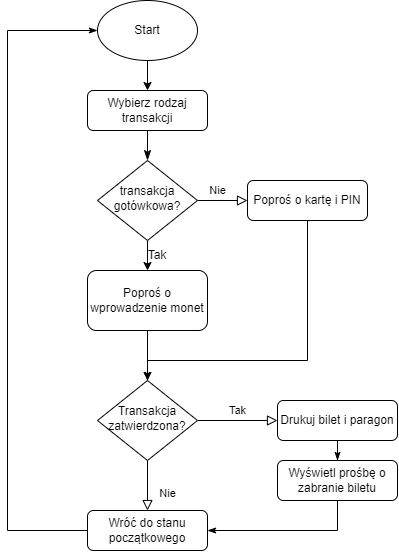

The diagram above was exported from draw.io. Its source (the exported page's mxGraphModel, read from the mxfile embedded in the PNG):
<mxGraphModel dx="865" dy="433" grid="1" gridSize="10" guides="1" tooltips="1" connect="1" arrows="1" fold="1" page="1" pageScale="1" pageWidth="827" pageHeight="1169" math="0" shadow="0">
  <root>
    <mxCell id="WIyWlLk6GJQsqaUBKTNV-0" />
    <mxCell id="WIyWlLk6GJQsqaUBKTNV-1" parent="WIyWlLk6GJQsqaUBKTNV-0" />
    <mxCell id="WIyWlLk6GJQsqaUBKTNV-2" value="" style="rounded=0;html=1;jettySize=auto;orthogonalLoop=1;fontSize=11;endArrow=classicThin;endFill=1;endSize=8;strokeWidth=1;shadow=0;labelBackgroundColor=none;edgeStyle=orthogonalEdgeStyle;" parent="WIyWlLk6GJQsqaUBKTNV-1" source="WIyWlLk6GJQsqaUBKTNV-3" target="WIyWlLk6GJQsqaUBKTNV-6" edge="1">
      <mxGeometry relative="1" as="geometry" />
    </mxCell>
    <mxCell id="WIyWlLk6GJQsqaUBKTNV-3" value="Wybierz rodzaj transakcji" style="rounded=1;whiteSpace=wrap;html=1;fontSize=12;glass=0;strokeWidth=1;shadow=0;" parent="WIyWlLk6GJQsqaUBKTNV-1" vertex="1">
      <mxGeometry x="160" y="100" width="120" height="40" as="geometry" />
    </mxCell>
    <mxCell id="WIyWlLk6GJQsqaUBKTNV-5" value="Nie" style="edgeStyle=orthogonalEdgeStyle;rounded=0;html=1;jettySize=auto;orthogonalLoop=1;fontSize=11;endArrow=block;endFill=0;endSize=8;strokeWidth=1;shadow=0;labelBackgroundColor=none;" parent="WIyWlLk6GJQsqaUBKTNV-1" source="WIyWlLk6GJQsqaUBKTNV-6" target="WIyWlLk6GJQsqaUBKTNV-7" edge="1">
      <mxGeometry x="-0.2" y="10" relative="1" as="geometry">
        <mxPoint as="offset" />
      </mxGeometry>
    </mxCell>
    <mxCell id="Hx40UPpBdcpk5lcLqZcz-4" value="" style="edgeStyle=orthogonalEdgeStyle;rounded=0;orthogonalLoop=1;jettySize=auto;html=1;" edge="1" parent="WIyWlLk6GJQsqaUBKTNV-1" source="WIyWlLk6GJQsqaUBKTNV-6" target="Hx40UPpBdcpk5lcLqZcz-3">
      <mxGeometry relative="1" as="geometry" />
    </mxCell>
    <mxCell id="WIyWlLk6GJQsqaUBKTNV-6" value="transakcja gotówkowa?" style="rhombus;whiteSpace=wrap;html=1;shadow=0;fontFamily=Helvetica;fontSize=12;align=center;strokeWidth=1;spacing=6;spacingTop=-4;" parent="WIyWlLk6GJQsqaUBKTNV-1" vertex="1">
      <mxGeometry x="170" y="170" width="100" height="80" as="geometry" />
    </mxCell>
    <mxCell id="Hx40UPpBdcpk5lcLqZcz-7" style="edgeStyle=orthogonalEdgeStyle;rounded=0;orthogonalLoop=1;jettySize=auto;html=1;endArrow=classicThin;endFill=1;" edge="1" parent="WIyWlLk6GJQsqaUBKTNV-1" source="WIyWlLk6GJQsqaUBKTNV-7">
      <mxGeometry relative="1" as="geometry">
        <mxPoint x="220" y="390" as="targetPoint" />
        <Array as="points">
          <mxPoint x="380" y="370" />
        </Array>
      </mxGeometry>
    </mxCell>
    <mxCell id="WIyWlLk6GJQsqaUBKTNV-7" value="Poproś o kartę i PIN" style="rounded=1;whiteSpace=wrap;html=1;fontSize=12;glass=0;strokeWidth=1;shadow=0;" parent="WIyWlLk6GJQsqaUBKTNV-1" vertex="1">
      <mxGeometry x="320" y="190" width="120" height="40" as="geometry" />
    </mxCell>
    <mxCell id="WIyWlLk6GJQsqaUBKTNV-8" value="Nie" style="rounded=0;html=1;jettySize=auto;orthogonalLoop=1;fontSize=11;endArrow=block;endFill=0;endSize=8;strokeWidth=1;shadow=0;labelBackgroundColor=none;edgeStyle=orthogonalEdgeStyle;" parent="WIyWlLk6GJQsqaUBKTNV-1" source="WIyWlLk6GJQsqaUBKTNV-10" target="WIyWlLk6GJQsqaUBKTNV-11" edge="1">
      <mxGeometry x="0.3333" y="20" relative="1" as="geometry">
        <mxPoint as="offset" />
      </mxGeometry>
    </mxCell>
    <mxCell id="WIyWlLk6GJQsqaUBKTNV-9" value="Tak" style="edgeStyle=orthogonalEdgeStyle;rounded=0;html=1;jettySize=auto;orthogonalLoop=1;fontSize=11;endArrow=block;endFill=0;endSize=8;strokeWidth=1;shadow=0;labelBackgroundColor=none;" parent="WIyWlLk6GJQsqaUBKTNV-1" source="WIyWlLk6GJQsqaUBKTNV-10" target="WIyWlLk6GJQsqaUBKTNV-12" edge="1">
      <mxGeometry y="10" relative="1" as="geometry">
        <mxPoint as="offset" />
      </mxGeometry>
    </mxCell>
    <mxCell id="WIyWlLk6GJQsqaUBKTNV-10" value="Transakcja zatwierdzona?" style="rhombus;whiteSpace=wrap;html=1;shadow=0;fontFamily=Helvetica;fontSize=12;align=center;strokeWidth=1;spacing=6;spacingTop=-4;" parent="WIyWlLk6GJQsqaUBKTNV-1" vertex="1">
      <mxGeometry x="170" y="390" width="100" height="80" as="geometry" />
    </mxCell>
    <mxCell id="Hx40UPpBdcpk5lcLqZcz-11" style="edgeStyle=orthogonalEdgeStyle;rounded=0;orthogonalLoop=1;jettySize=auto;html=1;entryX=0;entryY=0.5;entryDx=0;entryDy=0;endArrow=classicThin;endFill=1;" edge="1" parent="WIyWlLk6GJQsqaUBKTNV-1" source="WIyWlLk6GJQsqaUBKTNV-11" target="Hx40UPpBdcpk5lcLqZcz-0">
      <mxGeometry relative="1" as="geometry">
        <Array as="points">
          <mxPoint x="80" y="540" />
          <mxPoint x="80" y="40" />
        </Array>
      </mxGeometry>
    </mxCell>
    <mxCell id="WIyWlLk6GJQsqaUBKTNV-11" value="Wróć do stanu początkowego" style="rounded=1;whiteSpace=wrap;html=1;fontSize=12;glass=0;strokeWidth=1;shadow=0;" parent="WIyWlLk6GJQsqaUBKTNV-1" vertex="1">
      <mxGeometry x="160" y="520" width="120" height="40" as="geometry" />
    </mxCell>
    <mxCell id="Hx40UPpBdcpk5lcLqZcz-9" value="" style="edgeStyle=orthogonalEdgeStyle;rounded=0;orthogonalLoop=1;jettySize=auto;html=1;endArrow=classicThin;endFill=1;" edge="1" parent="WIyWlLk6GJQsqaUBKTNV-1" source="WIyWlLk6GJQsqaUBKTNV-12" target="Hx40UPpBdcpk5lcLqZcz-8">
      <mxGeometry relative="1" as="geometry" />
    </mxCell>
    <mxCell id="WIyWlLk6GJQsqaUBKTNV-12" value="Drukuj bilet i paragon" style="rounded=1;whiteSpace=wrap;html=1;fontSize=12;glass=0;strokeWidth=1;shadow=0;" parent="WIyWlLk6GJQsqaUBKTNV-1" vertex="1">
      <mxGeometry x="350" y="410" width="120" height="40" as="geometry" />
    </mxCell>
    <mxCell id="Hx40UPpBdcpk5lcLqZcz-2" style="edgeStyle=orthogonalEdgeStyle;rounded=0;orthogonalLoop=1;jettySize=auto;html=1;exitX=0.5;exitY=1;exitDx=0;exitDy=0;entryX=0.5;entryY=0;entryDx=0;entryDy=0;" edge="1" parent="WIyWlLk6GJQsqaUBKTNV-1" source="Hx40UPpBdcpk5lcLqZcz-0" target="WIyWlLk6GJQsqaUBKTNV-3">
      <mxGeometry relative="1" as="geometry" />
    </mxCell>
    <mxCell id="Hx40UPpBdcpk5lcLqZcz-0" value="Start" style="ellipse;whiteSpace=wrap;html=1;" vertex="1" parent="WIyWlLk6GJQsqaUBKTNV-1">
      <mxGeometry x="170" y="10" width="100" height="60" as="geometry" />
    </mxCell>
    <mxCell id="Hx40UPpBdcpk5lcLqZcz-5" value="" style="edgeStyle=orthogonalEdgeStyle;rounded=0;orthogonalLoop=1;jettySize=auto;html=1;" edge="1" parent="WIyWlLk6GJQsqaUBKTNV-1" source="Hx40UPpBdcpk5lcLqZcz-3" target="WIyWlLk6GJQsqaUBKTNV-10">
      <mxGeometry relative="1" as="geometry" />
    </mxCell>
    <mxCell id="Hx40UPpBdcpk5lcLqZcz-3" value="Poproś o wprowadzenie monet" style="rounded=1;whiteSpace=wrap;html=1;" vertex="1" parent="WIyWlLk6GJQsqaUBKTNV-1">
      <mxGeometry x="160" y="280" width="120" height="60" as="geometry" />
    </mxCell>
    <mxCell id="Hx40UPpBdcpk5lcLqZcz-6" value="Tak" style="text;html=1;strokeColor=none;fillColor=none;align=center;verticalAlign=middle;whiteSpace=wrap;rounded=0;" vertex="1" parent="WIyWlLk6GJQsqaUBKTNV-1">
      <mxGeometry x="200" y="250" width="60" height="30" as="geometry" />
    </mxCell>
    <mxCell id="Hx40UPpBdcpk5lcLqZcz-10" style="edgeStyle=orthogonalEdgeStyle;rounded=0;orthogonalLoop=1;jettySize=auto;html=1;entryX=1;entryY=0.5;entryDx=0;entryDy=0;endArrow=classicThin;endFill=1;" edge="1" parent="WIyWlLk6GJQsqaUBKTNV-1" source="Hx40UPpBdcpk5lcLqZcz-8" target="WIyWlLk6GJQsqaUBKTNV-11">
      <mxGeometry relative="1" as="geometry">
        <Array as="points">
          <mxPoint x="410" y="540" />
        </Array>
      </mxGeometry>
    </mxCell>
    <mxCell id="Hx40UPpBdcpk5lcLqZcz-8" value="Wyświetl prośbę o zabranie biletu" style="rounded=1;whiteSpace=wrap;html=1;" vertex="1" parent="WIyWlLk6GJQsqaUBKTNV-1">
      <mxGeometry x="350" y="470" width="120" height="40" as="geometry" />
    </mxCell>
  </root>
</mxGraphModel>